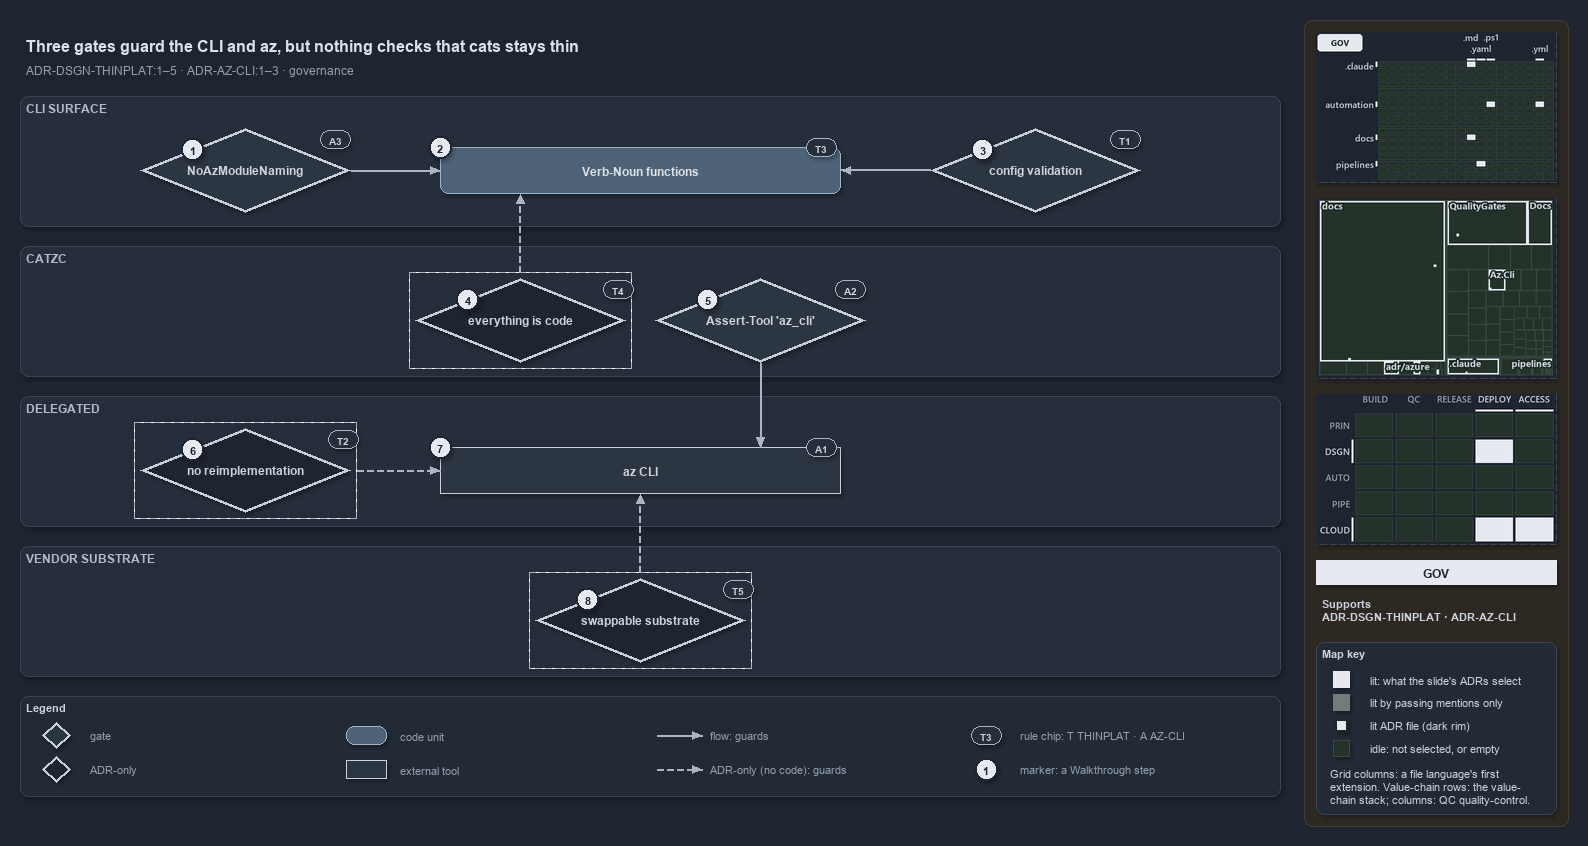

The diagram above was exported from draw.io. Its source (the exported page's mxGraphModel, read from the mxfile embedded in the PNG):
<mxGraphModel dx="1024" dy="768" grid="0" gridSize="10" guides="1" tooltips="1" connect="1" arrows="1" fold="1" page="1" pageScale="1" pageWidth="1572" pageHeight="800" background="#1E2430" math="0" shadow="1">
  <root>
    <mxCell id="0" />
    <mxCell id="1" parent="0" />
    <mxCell id="sidebar-bg" value="" style="rounded=1;arcSize=2;html=1;fillColor=#2E2823;strokeColor=#453C33;shadow=0;" vertex="1" parent="1">
      <mxGeometry x="1304" y="4" width="264" height="806" as="geometry" />
    </mxCell>
    <mxCell id="title" value="Three gates guard the CLI and az, but nothing checks that cats stays thin" style="text;html=1;align=left;verticalAlign=middle;fontSize=16;fontStyle=1;fontColor=#DDE2E9;" vertex="1" parent="1">
      <mxGeometry x="20" y="14" width="1260" height="30" as="geometry" />
    </mxCell>
    <mxCell id="subtitle" value="ADR-DSGN-THINPLAT:1&amp;#8211;5 &amp;#183; ADR-AZ-CLI:1&amp;#8211;3 &amp;#183; governance" style="text;html=1;align=left;verticalAlign=middle;fontSize=12;fontColor=#949FAE;" vertex="1" parent="1">
      <mxGeometry x="20" y="44" width="1240" height="20" as="geometry" />
    </mxCell>
    <mxCell id="band-cli" value="CLI SURFACE" style="rounded=1;html=1;arcSize=3;fillColor=#262E3B;strokeColor=#3A4555;verticalAlign=top;align=left;spacingLeft=8;fontStyle=1;fontSize=12;fontColor=#B0BAC7;" vertex="1" parent="1">
      <mxGeometry x="20" y="80" width="1260" height="130" as="geometry" />
    </mxCell>
    <mxCell id="band-catzc" value="CATZC" style="rounded=1;html=1;arcSize=3;fillColor=#262E3B;strokeColor=#3A4555;verticalAlign=top;align=left;spacingLeft=8;fontStyle=1;fontSize=12;fontColor=#B0BAC7;" vertex="1" parent="1">
      <mxGeometry x="20" y="230" width="1260" height="130" as="geometry" />
    </mxCell>
    <mxCell id="band-delegated" value="DELEGATED" style="rounded=1;html=1;arcSize=3;fillColor=#262E3B;strokeColor=#3A4555;verticalAlign=top;align=left;spacingLeft=8;fontStyle=1;fontSize=12;fontColor=#B0BAC7;" vertex="1" parent="1">
      <mxGeometry x="20" y="380" width="1260" height="130" as="geometry" />
    </mxCell>
    <mxCell id="band-vendor" value="VENDOR SUBSTRATE" style="rounded=1;html=1;arcSize=3;fillColor=#262E3B;strokeColor=#3A4555;verticalAlign=top;align=left;spacingLeft=8;fontStyle=1;fontSize=12;fontColor=#B0BAC7;" vertex="1" parent="1">
      <mxGeometry x="20" y="530" width="1260" height="130" as="geometry" />
    </mxCell>
    <mxCell id="g-noaz" value="&lt;b&gt;NoAzModuleNaming&lt;/b&gt;" style="rhombus;whiteSpace=wrap;html=1;fillColor=#2C3542;strokeColor=#C7D0DB;strokeWidth=3;fontSize=12;fontColor=#CDD3DC;" vertex="1" parent="1">
      <mxGeometry x="140" y="112" width="210" height="84" as="geometry" />
    </mxCell>
    <mxCell id="m-functions" value="&lt;b&gt;Verb-Noun functions&lt;/b&gt;" style="rounded=1;whiteSpace=wrap;html=1;arcSize=20;fillColor=#4E6378;strokeColor=#9FB3C8;fontColor=#DDE2E9;fontSize=12;" vertex="1" parent="1">
      <mxGeometry x="440" y="131" width="400" height="46" as="geometry" />
    </mxCell>
    <mxCell id="g-config" value="&lt;b&gt;config validation&lt;/b&gt;" style="rhombus;whiteSpace=wrap;html=1;fillColor=#2C3542;strokeColor=#C7D0DB;strokeWidth=3;fontSize=12;fontColor=#CDD3DC;" vertex="1" parent="1">
      <mxGeometry x="930" y="112" width="210" height="84" as="geometry" />
    </mxCell>
    <mxCell id="a-eac-frame" value="" style="rounded=0;html=1;fillColor=none;strokeColor=#AAB4C3;dashed=1;" vertex="1" parent="1">
      <mxGeometry x="409" y="256" width="222" height="96" as="geometry" />
    </mxCell>
    <mxCell id="a-eac" value="&lt;b&gt;everything is code&lt;/b&gt;" style="rhombus;whiteSpace=wrap;html=1;fillColor=#1E2430;strokeColor=#C7D0DB;strokeWidth=3;dashed=1;fontSize=12;fontColor=#CDD3DC;" vertex="1" parent="1">
      <mxGeometry x="415" y="262" width="210" height="84" as="geometry" />
    </mxCell>
    <mxCell id="g-asserttool" value="&lt;b&gt;Assert-Tool 'az_cli'&lt;/b&gt;" style="rhombus;whiteSpace=wrap;html=1;fillColor=#2C3542;strokeColor=#C7D0DB;strokeWidth=3;fontSize=12;fontColor=#CDD3DC;" vertex="1" parent="1">
      <mxGeometry x="655" y="262" width="210" height="84" as="geometry" />
    </mxCell>
    <mxCell id="a-noreimpl-frame" value="" style="rounded=0;html=1;fillColor=none;strokeColor=#AAB4C3;dashed=1;" vertex="1" parent="1">
      <mxGeometry x="134" y="406" width="222" height="96" as="geometry" />
    </mxCell>
    <mxCell id="a-noreimpl" value="&lt;b&gt;no reimplementation&lt;/b&gt;" style="rhombus;whiteSpace=wrap;html=1;fillColor=#1E2430;strokeColor=#C7D0DB;strokeWidth=3;dashed=1;fontSize=12;fontColor=#CDD3DC;" vertex="1" parent="1">
      <mxGeometry x="140" y="412" width="210" height="84" as="geometry" />
    </mxCell>
    <mxCell id="x-az" value="&lt;b&gt;az CLI&lt;/b&gt;" style="rounded=0;whiteSpace=wrap;html=1;fillColor=#2C3542;strokeColor=#C7D0DB;fontSize=12;fontColor=#CDD3DC;" vertex="1" parent="1">
      <mxGeometry x="440" y="431" width="400" height="46" as="geometry" />
    </mxCell>
    <mxCell id="a-swap-frame" value="" style="rounded=0;html=1;fillColor=none;strokeColor=#AAB4C3;dashed=1;" vertex="1" parent="1">
      <mxGeometry x="529" y="556" width="222" height="96" as="geometry" />
    </mxCell>
    <mxCell id="a-swap" value="&lt;b&gt;swappable substrate&lt;/b&gt;" style="rhombus;whiteSpace=wrap;html=1;fillColor=#1E2430;strokeColor=#C7D0DB;strokeWidth=3;dashed=1;fontSize=12;fontColor=#CDD3DC;" vertex="1" parent="1">
      <mxGeometry x="535" y="562" width="210" height="84" as="geometry" />
    </mxCell>
    <mxCell id="p-edge-noaz-functions-a" value="" style="text;html=1;strokeColor=none;fillColor=none;" vertex="1" parent="1">
      <mxGeometry x="350" y="154.0" width="1" height="1" as="geometry" />
    </mxCell>
    <mxCell id="p-edge-noaz-functions-b" value="" style="text;html=1;strokeColor=none;fillColor=none;" vertex="1" parent="1">
      <mxGeometry x="440" y="154.0" width="1" height="1" as="geometry" />
    </mxCell>
    <mxCell id="edge-noaz-functions" value="" style="edgeStyle=orthogonalEdgeStyle;rounded=1;html=1;fontSize=10;endArrow=block;strokeColor=#AAB4C3;fontColor=#CDD3DC;shadow=0;" edge="1" parent="1" source="p-edge-noaz-functions-a" target="p-edge-noaz-functions-b">
      <mxGeometry relative="1" as="geometry" />
    </mxCell>
    <mxCell id="p-edge-config-functions-a" value="" style="text;html=1;strokeColor=none;fillColor=none;" vertex="1" parent="1">
      <mxGeometry x="930" y="154.0" width="1" height="1" as="geometry" />
    </mxCell>
    <mxCell id="p-edge-config-functions-b" value="" style="text;html=1;strokeColor=none;fillColor=none;" vertex="1" parent="1">
      <mxGeometry x="840" y="154.0" width="1" height="1" as="geometry" />
    </mxCell>
    <mxCell id="edge-config-functions" value="" style="edgeStyle=orthogonalEdgeStyle;rounded=1;html=1;fontSize=10;endArrow=block;strokeColor=#AAB4C3;fontColor=#CDD3DC;shadow=0;" edge="1" parent="1" source="p-edge-config-functions-a" target="p-edge-config-functions-b">
      <mxGeometry relative="1" as="geometry" />
    </mxCell>
    <mxCell id="p-edge-eac-functions-a" value="" style="text;html=1;strokeColor=none;fillColor=none;" vertex="1" parent="1">
      <mxGeometry x="520.0" y="256" width="1" height="1" as="geometry" />
    </mxCell>
    <mxCell id="p-edge-eac-functions-b" value="" style="text;html=1;strokeColor=none;fillColor=none;" vertex="1" parent="1">
      <mxGeometry x="520.0" y="177" width="1" height="1" as="geometry" />
    </mxCell>
    <mxCell id="edge-eac-functions" value="" style="edgeStyle=orthogonalEdgeStyle;rounded=1;html=1;fontSize=10;endArrow=block;strokeColor=#AAB4C3;dashed=1;fontColor=#CDD3DC;shadow=0;" edge="1" parent="1" source="p-edge-eac-functions-a" target="p-edge-eac-functions-b">
      <mxGeometry relative="1" as="geometry" />
    </mxCell>
    <mxCell id="p-edge-asserttool-az-a" value="" style="text;html=1;strokeColor=none;fillColor=none;" vertex="1" parent="1">
      <mxGeometry x="760.0" y="346" width="1" height="1" as="geometry" />
    </mxCell>
    <mxCell id="p-edge-asserttool-az-b" value="" style="text;html=1;strokeColor=none;fillColor=none;" vertex="1" parent="1">
      <mxGeometry x="760.0" y="431" width="1" height="1" as="geometry" />
    </mxCell>
    <mxCell id="edge-asserttool-az" value="" style="edgeStyle=orthogonalEdgeStyle;rounded=1;html=1;fontSize=10;endArrow=block;strokeColor=#AAB4C3;fontColor=#CDD3DC;shadow=0;" edge="1" parent="1" source="p-edge-asserttool-az-a" target="p-edge-asserttool-az-b">
      <mxGeometry relative="1" as="geometry" />
    </mxCell>
    <mxCell id="p-edge-noreimpl-az-a" value="" style="text;html=1;strokeColor=none;fillColor=none;" vertex="1" parent="1">
      <mxGeometry x="356" y="454.0" width="1" height="1" as="geometry" />
    </mxCell>
    <mxCell id="p-edge-noreimpl-az-b" value="" style="text;html=1;strokeColor=none;fillColor=none;" vertex="1" parent="1">
      <mxGeometry x="440" y="454.0" width="1" height="1" as="geometry" />
    </mxCell>
    <mxCell id="edge-noreimpl-az" value="" style="edgeStyle=orthogonalEdgeStyle;rounded=1;html=1;fontSize=10;endArrow=block;strokeColor=#AAB4C3;dashed=1;fontColor=#CDD3DC;shadow=0;" edge="1" parent="1" source="p-edge-noreimpl-az-a" target="p-edge-noreimpl-az-b">
      <mxGeometry relative="1" as="geometry" />
    </mxCell>
    <mxCell id="p-edge-swap-az-a" value="" style="text;html=1;strokeColor=none;fillColor=none;" vertex="1" parent="1">
      <mxGeometry x="640.0" y="556" width="1" height="1" as="geometry" />
    </mxCell>
    <mxCell id="p-edge-swap-az-b" value="" style="text;html=1;strokeColor=none;fillColor=none;" vertex="1" parent="1">
      <mxGeometry x="640.0" y="477" width="1" height="1" as="geometry" />
    </mxCell>
    <mxCell id="edge-swap-az" value="" style="edgeStyle=orthogonalEdgeStyle;rounded=1;html=1;fontSize=10;endArrow=block;strokeColor=#AAB4C3;dashed=1;fontColor=#CDD3DC;shadow=0;" edge="1" parent="1" source="p-edge-swap-az-a" target="p-edge-swap-az-b">
      <mxGeometry relative="1" as="geometry" />
    </mxCell>
    <mxCell id="mark-1" value="1" style="ellipse;html=1;fillColor=#E6EAF0;strokeColor=#1E2430;strokeWidth=2;fontColor=#1E2430;fontStyle=1;fontSize=11;" vertex="1" parent="1">
      <mxGeometry x="181.5" y="122.0" width="22" height="22" as="geometry" />
    </mxCell>
    <mxCell id="mark-2" value="2" style="ellipse;html=1;fillColor=#E6EAF0;strokeColor=#1E2430;strokeWidth=2;fontColor=#1E2430;fontStyle=1;fontSize=11;" vertex="1" parent="1">
      <mxGeometry x="429" y="120" width="22" height="22" as="geometry" />
    </mxCell>
    <mxCell id="mark-3" value="3" style="ellipse;html=1;fillColor=#E6EAF0;strokeColor=#1E2430;strokeWidth=2;fontColor=#1E2430;fontStyle=1;fontSize=11;" vertex="1" parent="1">
      <mxGeometry x="971.5" y="122.0" width="22" height="22" as="geometry" />
    </mxCell>
    <mxCell id="mark-4" value="4" style="ellipse;html=1;fillColor=#E6EAF0;strokeColor=#1E2430;strokeWidth=2;fontColor=#1E2430;fontStyle=1;fontSize=11;" vertex="1" parent="1">
      <mxGeometry x="456.5" y="272.0" width="22" height="22" as="geometry" />
    </mxCell>
    <mxCell id="mark-5" value="5" style="ellipse;html=1;fillColor=#E6EAF0;strokeColor=#1E2430;strokeWidth=2;fontColor=#1E2430;fontStyle=1;fontSize=11;" vertex="1" parent="1">
      <mxGeometry x="696.5" y="272.0" width="22" height="22" as="geometry" />
    </mxCell>
    <mxCell id="mark-6" value="6" style="ellipse;html=1;fillColor=#E6EAF0;strokeColor=#1E2430;strokeWidth=2;fontColor=#1E2430;fontStyle=1;fontSize=11;" vertex="1" parent="1">
      <mxGeometry x="181.5" y="422.0" width="22" height="22" as="geometry" />
    </mxCell>
    <mxCell id="mark-7" value="7" style="ellipse;html=1;fillColor=#E6EAF0;strokeColor=#1E2430;strokeWidth=2;fontColor=#1E2430;fontStyle=1;fontSize=11;" vertex="1" parent="1">
      <mxGeometry x="429" y="420" width="22" height="22" as="geometry" />
    </mxCell>
    <mxCell id="mark-8" value="8" style="ellipse;html=1;fillColor=#E6EAF0;strokeColor=#1E2430;strokeWidth=2;fontColor=#1E2430;fontStyle=1;fontSize=11;" vertex="1" parent="1">
      <mxGeometry x="576.5" y="572.0" width="22" height="22" as="geometry" />
    </mxCell>
    <mxCell id="chip-noaz" value="A3" style="rounded=1;arcSize=50;whiteSpace=wrap;html=1;fillColor=#262E3B;strokeColor=#AAB4C3;fontColor=#CDD3DC;fontStyle=1;fontSize=10.5;" vertex="1" parent="1">
      <mxGeometry x="320" y="114" width="30" height="18" as="geometry" />
    </mxCell>
    <mxCell id="chip-functions" value="T3" style="rounded=1;arcSize=50;whiteSpace=wrap;html=1;fillColor=#262E3B;strokeColor=#AAB4C3;fontColor=#CDD3DC;fontStyle=1;fontSize=10.5;" vertex="1" parent="1">
      <mxGeometry x="806" y="122" width="30" height="18" as="geometry" />
    </mxCell>
    <mxCell id="chip-config" value="T1" style="rounded=1;arcSize=50;whiteSpace=wrap;html=1;fillColor=#262E3B;strokeColor=#AAB4C3;fontColor=#CDD3DC;fontStyle=1;fontSize=10.5;" vertex="1" parent="1">
      <mxGeometry x="1110" y="114" width="30" height="18" as="geometry" />
    </mxCell>
    <mxCell id="chip-eac" value="T4" style="rounded=1;arcSize=50;whiteSpace=wrap;html=1;fillColor=#262E3B;strokeColor=#AAB4C3;fontColor=#CDD3DC;fontStyle=1;fontSize=10.5;" vertex="1" parent="1">
      <mxGeometry x="603" y="264" width="30" height="18" as="geometry" />
    </mxCell>
    <mxCell id="chip-asserttool" value="A2" style="rounded=1;arcSize=50;whiteSpace=wrap;html=1;fillColor=#262E3B;strokeColor=#AAB4C3;fontColor=#CDD3DC;fontStyle=1;fontSize=10.5;" vertex="1" parent="1">
      <mxGeometry x="835" y="264" width="30" height="18" as="geometry" />
    </mxCell>
    <mxCell id="chip-noreimpl" value="T2" style="rounded=1;arcSize=50;whiteSpace=wrap;html=1;fillColor=#262E3B;strokeColor=#AAB4C3;fontColor=#CDD3DC;fontStyle=1;fontSize=10.5;" vertex="1" parent="1">
      <mxGeometry x="328" y="414" width="30" height="18" as="geometry" />
    </mxCell>
    <mxCell id="chip-az" value="A1" style="rounded=1;arcSize=50;whiteSpace=wrap;html=1;fillColor=#262E3B;strokeColor=#AAB4C3;fontColor=#CDD3DC;fontStyle=1;fontSize=10.5;" vertex="1" parent="1">
      <mxGeometry x="806" y="422" width="30" height="18" as="geometry" />
    </mxCell>
    <mxCell id="chip-swap" value="T5" style="rounded=1;arcSize=50;whiteSpace=wrap;html=1;fillColor=#262E3B;strokeColor=#AAB4C3;fontColor=#CDD3DC;fontStyle=1;fontSize=10.5;" vertex="1" parent="1">
      <mxGeometry x="723" y="564" width="30" height="18" as="geometry" />
    </mxCell>
    <mxCell id="legend" value="&lt;b&gt;Legend&lt;/b&gt;" style="rounded=1;whiteSpace=wrap;html=1;arcSize=6;fillColor=#222A36;strokeColor=#3A4555;align=left;verticalAlign=top;spacing=8;fontSize=11;fontColor=#CDD3DC;" vertex="1" parent="1">
      <mxGeometry x="20" y="680" width="1260" height="100" as="geometry" />
    </mxCell>
    <mxCell id="legend-0" value="" style="rhombus;whiteSpace=wrap;html=1;fillColor=#2C3542;strokeColor=#C7D0DB;strokeWidth=3;fontSize=12;fontColor=#CDD3DC;" vertex="1" parent="1">
      <mxGeometry x="42" y="706" width="28" height="26" as="geometry" />
    </mxCell>
    <mxCell id="legend-0-text" value="gate" style="text;html=1;align=left;verticalAlign=middle;fontSize=11;fontColor=#949FAE;" vertex="1" parent="1">
      <mxGeometry x="84" y="709" width="250" height="20" as="geometry" />
    </mxCell>
    <mxCell id="legend-1" value="" style="rhombus;whiteSpace=wrap;html=1;fillColor=#1E2430;strokeColor=#C7D0DB;strokeWidth=3;dashed=1;fontSize=12;fontColor=#CDD3DC;" vertex="1" parent="1">
      <mxGeometry x="42" y="740" width="28" height="26" as="geometry" />
    </mxCell>
    <mxCell id="legend-1-text" value="ADR-only" style="text;html=1;align=left;verticalAlign=middle;fontSize=11;fontColor=#949FAE;" vertex="1" parent="1">
      <mxGeometry x="84" y="743" width="250" height="20" as="geometry" />
    </mxCell>
    <mxCell id="legend-2" value="" style="rounded=1;whiteSpace=wrap;html=1;arcSize=20;fillColor=#4E6378;strokeColor=#9FB3C8;fontColor=#DDE2E9;fontSize=12;" vertex="1" parent="1">
      <mxGeometry x="346" y="710" width="40" height="18" as="geometry" />
    </mxCell>
    <mxCell id="legend-2-text" value="code unit" style="text;html=1;align=left;verticalAlign=middle;fontSize=11;fontColor=#949FAE;" vertex="1" parent="1">
      <mxGeometry x="394" y="709" width="250" height="20" as="geometry" />
    </mxCell>
    <mxCell id="legend-3" value="" style="rounded=0;whiteSpace=wrap;html=1;fillColor=#2C3542;strokeColor=#C7D0DB;fontSize=12;fontColor=#CDD3DC;" vertex="1" parent="1">
      <mxGeometry x="346" y="744" width="40" height="18" as="geometry" />
    </mxCell>
    <mxCell id="legend-3-text" value="external tool" style="text;html=1;align=left;verticalAlign=middle;fontSize=11;fontColor=#949FAE;" vertex="1" parent="1">
      <mxGeometry x="394" y="743" width="250" height="20" as="geometry" />
    </mxCell>
    <mxCell id="legend-4-a" value="" style="text;html=1;strokeColor=none;fillColor=none;" vertex="1" parent="1">
      <mxGeometry x="656" y="719" width="1" height="1" as="geometry" />
    </mxCell>
    <mxCell id="legend-4-b" value="" style="text;html=1;strokeColor=none;fillColor=none;" vertex="1" parent="1">
      <mxGeometry x="702" y="719" width="1" height="1" as="geometry" />
    </mxCell>
    <mxCell id="legend-4" value="" style="edgeStyle=orthogonalEdgeStyle;rounded=1;html=1;fontSize=10;endArrow=block;strokeColor=#AAB4C3;fontColor=#CDD3DC;shadow=0;" edge="1" parent="1" source="legend-4-a" target="legend-4-b">
      <mxGeometry relative="1" as="geometry" />
    </mxCell>
    <mxCell id="legend-4-text" value="flow: guards" style="text;html=1;align=left;verticalAlign=middle;fontSize=11;fontColor=#949FAE;" vertex="1" parent="1">
      <mxGeometry x="704" y="709" width="250" height="20" as="geometry" />
    </mxCell>
    <mxCell id="legend-5-a" value="" style="text;html=1;strokeColor=none;fillColor=none;" vertex="1" parent="1">
      <mxGeometry x="656" y="753" width="1" height="1" as="geometry" />
    </mxCell>
    <mxCell id="legend-5-b" value="" style="text;html=1;strokeColor=none;fillColor=none;" vertex="1" parent="1">
      <mxGeometry x="702" y="753" width="1" height="1" as="geometry" />
    </mxCell>
    <mxCell id="legend-5" value="" style="edgeStyle=orthogonalEdgeStyle;rounded=1;html=1;fontSize=10;endArrow=block;strokeColor=#AAB4C3;dashed=1;fontColor=#CDD3DC;shadow=0;" edge="1" parent="1" source="legend-5-a" target="legend-5-b">
      <mxGeometry relative="1" as="geometry" />
    </mxCell>
    <mxCell id="legend-5-text" value="ADR-only (no code): guards" style="text;html=1;align=left;verticalAlign=middle;fontSize=11;fontColor=#949FAE;" vertex="1" parent="1">
      <mxGeometry x="704" y="743" width="250" height="20" as="geometry" />
    </mxCell>
    <mxCell id="legend-6" value="T3" style="rounded=1;arcSize=50;whiteSpace=wrap;html=1;fillColor=#262E3B;strokeColor=#AAB4C3;fontColor=#CDD3DC;fontStyle=1;fontSize=10.5;" vertex="1" parent="1">
      <mxGeometry x="971" y="710" width="30" height="18" as="geometry" />
    </mxCell>
    <mxCell id="legend-6-text" value="rule chip: T THINPLAT &amp;#183; A AZ-CLI" style="text;html=1;align=left;verticalAlign=middle;fontSize=11;fontColor=#949FAE;" vertex="1" parent="1">
      <mxGeometry x="1014" y="709" width="250" height="20" as="geometry" />
    </mxCell>
    <mxCell id="legend-7" value="1" style="ellipse;html=1;fillColor=#E6EAF0;strokeColor=#1E2430;strokeWidth=2;fontColor=#1E2430;fontStyle=1;fontSize=11;" vertex="1" parent="1">
      <mxGeometry x="975" y="742" width="22" height="22" as="geometry" />
    </mxCell>
    <mxCell id="legend-7-text" value="marker: a Walkthrough step" style="text;html=1;align=left;verticalAlign=middle;fontSize=11;fontColor=#949FAE;" vertex="1" parent="1">
      <mxGeometry x="1014" y="743" width="250" height="20" as="geometry" />
    </mxCell>
    <mxCell id="minimap-grid" value="" style="shape=image;html=1;imageAspect=0;aspect=fixed;verticalLabelPosition=bottom;strokeColor=#3A4555;dashed=1;fillColor=#222A36;image=data:image/png,(base64 omitted: 11728 chars);" vertex="1" parent="1">
      <mxGeometry x="1316" y="16" width="240" height="150" as="geometry" />
    </mxCell>
    <mxCell id="minimap-tree" value="" style="shape=image;html=1;imageAspect=0;aspect=fixed;verticalLabelPosition=bottom;strokeColor=#3A4555;dashed=1;fillColor=#222A36;image=data:image/png,(base64 omitted: 17684 chars);" vertex="1" parent="1">
      <mxGeometry x="1316" y="182" width="240" height="180" as="geometry" />
    </mxCell>
    <mxCell id="minimap-chain" value="" style="shape=image;html=1;imageAspect=0;aspect=fixed;verticalLabelPosition=bottom;strokeColor=#3A4555;dashed=1;fillColor=#222A36;image=data:image/png,(base64 omitted: 13616 chars);" vertex="1" parent="1">
      <mxGeometry x="1316" y="378" width="240" height="150" as="geometry" />
    </mxCell>
    <mxCell id="lens-badge" value="GOV" style="rounded=0;whiteSpace=wrap;html=1;align=center;verticalAlign=middle;fontSize=12;fontStyle=1;fontColor=#1E2430;fillColor=#E6EAF0;strokeColor=none;" vertex="1" parent="1">
      <mxGeometry x="1316" y="544" width="240" height="24" as="geometry" />
    </mxCell>
    <mxCell id="supports" value="&lt;b&gt;Supports&lt;/b&gt;&lt;br&gt;ADR-DSGN-THINPLAT &amp;#183; ADR-AZ-CLI" style="text;html=1;whiteSpace=wrap;align=left;verticalAlign=top;fontSize=11;fontColor=#CDD3DC;" vertex="1" parent="1">
      <mxGeometry x="1316" y="576" width="240" height="38" as="geometry" />
    </mxCell>
    <mxCell id="mapkey" value="&lt;b&gt;Map key&lt;/b&gt;" style="rounded=1;arcSize=6;whiteSpace=wrap;html=1;align=left;verticalAlign=top;fontSize=11;fontColor=#CDD3DC;fillColor=#222A36;strokeColor=#3A4555;spacingLeft=8;spacingTop=2;" vertex="1" parent="1">
      <mxGeometry x="1316" y="626" width="240" height="172" as="geometry" />
    </mxCell>
    <mxCell id="mapkey-lit" value="" style="rounded=0;html=1;fillColor=#E6EAF0;strokeColor=#E6EAF0;" vertex="1" parent="1">
      <mxGeometry x="1333.0" y="655.0" width="16" height="16" as="geometry" />
    </mxCell>
    <mxCell id="mapkey-lit-text" value="lit: what the slide's ADRs select" style="text;html=1;align=left;verticalAlign=middle;fontSize=11;fontColor=#CDD3DC;" vertex="1" parent="1">
      <mxGeometry x="1364" y="653" width="184" height="20" as="geometry" />
    </mxCell>
    <mxCell id="mapkey-touched" value="" style="rounded=0;html=1;fillColor=#727C79;strokeColor=#727C79;" vertex="1" parent="1">
      <mxGeometry x="1333.0" y="678.0" width="16" height="16" as="geometry" />
    </mxCell>
    <mxCell id="mapkey-touched-text" value="lit by passing mentions only" style="text;html=1;align=left;verticalAlign=middle;fontSize=11;fontColor=#CDD3DC;" vertex="1" parent="1">
      <mxGeometry x="1364" y="676" width="184" height="20" as="geometry" />
    </mxCell>
    <mxCell id="mapkey-adr" value="" style="rounded=0;html=1;fillColor=#E6EAF0;strokeColor=#1C2A24;strokeWidth=2;" vertex="1" parent="1">
      <mxGeometry x="1335.0" y="703.0" width="12" height="12" as="geometry" />
    </mxCell>
    <mxCell id="mapkey-adr-text" value="lit ADR file (dark rim)" style="text;html=1;align=left;verticalAlign=middle;fontSize=11;fontColor=#CDD3DC;" vertex="1" parent="1">
      <mxGeometry x="1364" y="699" width="184" height="20" as="geometry" />
    </mxCell>
    <mxCell id="mapkey-idle" value="" style="rounded=0;html=1;fillColor=#243229;strokeColor=#3B4D43;" vertex="1" parent="1">
      <mxGeometry x="1333.0" y="724.0" width="16" height="16" as="geometry" />
    </mxCell>
    <mxCell id="mapkey-idle-text" value="idle: not selected, or empty" style="text;html=1;align=left;verticalAlign=middle;fontSize=11;fontColor=#CDD3DC;" vertex="1" parent="1">
      <mxGeometry x="1364" y="722" width="184" height="20" as="geometry" />
    </mxCell>
    <mxCell id="mapkey-codes" value="Grid columns: a file language's first&lt;br&gt;extension. Value-chain rows: the value-&lt;br&gt;chain stack; columns: QC quality-control." style="text;html=1;align=left;verticalAlign=top;whiteSpace=wrap;fontSize=11;fontColor=#CDD3DC;" vertex="1" parent="1">
      <mxGeometry x="1324" y="746" width="224" height="46" as="geometry" />
    </mxCell>
  </root>
</mxGraphModel>